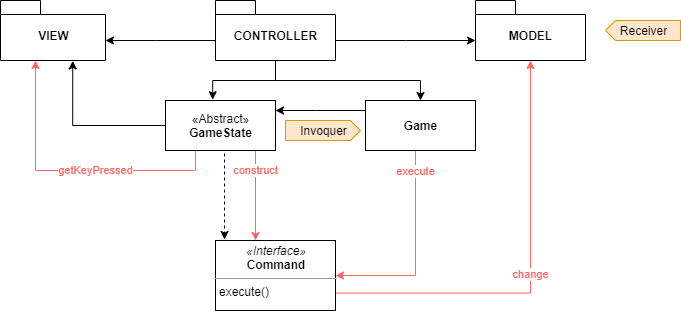

The diagram above was exported from draw.io. Its source (the exported page's mxGraphModel, read from the mxfile embedded in the PNG):
<mxGraphModel dx="1038" dy="485" grid="1" gridSize="10" guides="1" tooltips="1" connect="1" arrows="1" fold="1" page="1" pageScale="1" pageWidth="850" pageHeight="1100" math="0" shadow="0">
  <root>
    <mxCell id="0" />
    <mxCell id="1" parent="0" />
    <mxCell id="wcd7tmnZdksypkXKazkv-22" value="MODEL" style="shape=folder;fontStyle=1;spacingTop=10;tabWidth=40;tabHeight=14;tabPosition=left;html=1;" vertex="1" parent="1">
      <mxGeometry x="580" y="40" width="110" height="60" as="geometry" />
    </mxCell>
    <mxCell id="wcd7tmnZdksypkXKazkv-70" value="change" style="edgeStyle=orthogonalEdgeStyle;rounded=0;orthogonalLoop=1;jettySize=auto;html=1;exitX=1;exitY=0.75;exitDx=0;exitDy=0;entryX=0.5;entryY=1;entryDx=0;entryDy=0;entryPerimeter=0;startArrow=none;startFill=0;endArrow=classic;endFill=1;strokeColor=#FF6666;fontColor=#FF6666;" edge="1" parent="1" source="wcd7tmnZdksypkXKazkv-29" target="wcd7tmnZdksypkXKazkv-22">
      <mxGeometry relative="1" as="geometry" />
    </mxCell>
    <mxCell id="wcd7tmnZdksypkXKazkv-29" value="&lt;p style=&quot;margin: 0px ; margin-top: 4px ; text-align: center&quot;&gt;&lt;i&gt;«Interface»&lt;/i&gt;&lt;br&gt;&lt;b&gt;Command&lt;/b&gt;&lt;/p&gt;&lt;hr size=&quot;1&quot;&gt;&lt;p style=&quot;margin: 0px ; margin-left: 4px&quot;&gt;execute()&lt;/p&gt;" style="verticalAlign=top;align=left;overflow=fill;fontSize=12;fontFamily=Helvetica;html=1;" vertex="1" parent="1">
      <mxGeometry x="320" y="280" width="120" height="70" as="geometry" />
    </mxCell>
    <mxCell id="wcd7tmnZdksypkXKazkv-32" style="edgeStyle=orthogonalEdgeStyle;rounded=0;orthogonalLoop=1;jettySize=auto;html=1;endArrow=classic;endFill=1;strokeColor=#000000;fontColor=#FF6666;" edge="1" parent="1" source="wcd7tmnZdksypkXKazkv-30" target="wcd7tmnZdksypkXKazkv-31">
      <mxGeometry relative="1" as="geometry">
        <Array as="points">
          <mxPoint x="380" y="120" />
          <mxPoint x="525" y="120" />
        </Array>
      </mxGeometry>
    </mxCell>
    <mxCell id="wcd7tmnZdksypkXKazkv-42" style="edgeStyle=orthogonalEdgeStyle;rounded=0;orthogonalLoop=1;jettySize=auto;html=1;endArrow=classic;endFill=1;strokeColor=#000000;fontColor=#FF6666;" edge="1" parent="1" source="wcd7tmnZdksypkXKazkv-30" target="wcd7tmnZdksypkXKazkv-39">
      <mxGeometry relative="1" as="geometry">
        <Array as="points">
          <mxPoint x="260" y="80" />
          <mxPoint x="260" y="80" />
        </Array>
      </mxGeometry>
    </mxCell>
    <mxCell id="wcd7tmnZdksypkXKazkv-52" style="edgeStyle=orthogonalEdgeStyle;rounded=0;orthogonalLoop=1;jettySize=auto;html=1;endArrow=classic;endFill=1;strokeColor=#000000;fontColor=#FF6666;" edge="1" parent="1" source="wcd7tmnZdksypkXKazkv-30" target="wcd7tmnZdksypkXKazkv-22">
      <mxGeometry relative="1" as="geometry">
        <Array as="points">
          <mxPoint x="510" y="80" />
          <mxPoint x="510" y="80" />
        </Array>
      </mxGeometry>
    </mxCell>
    <mxCell id="wcd7tmnZdksypkXKazkv-61" style="edgeStyle=orthogonalEdgeStyle;rounded=0;orthogonalLoop=1;jettySize=auto;html=1;entryX=0.429;entryY=-0.016;entryDx=0;entryDy=0;entryPerimeter=0;endArrow=classic;endFill=1;strokeColor=#000000;fontColor=#FF6666;" edge="1" parent="1" source="wcd7tmnZdksypkXKazkv-30" target="wcd7tmnZdksypkXKazkv-58">
      <mxGeometry relative="1" as="geometry" />
    </mxCell>
    <mxCell id="wcd7tmnZdksypkXKazkv-30" value="&lt;font color=&quot;#000000&quot;&gt;CONTROLLER&lt;/font&gt;" style="shape=folder;fontStyle=1;spacingTop=10;tabWidth=40;tabHeight=14;tabPosition=left;html=1;fontColor=#FF6666;" vertex="1" parent="1">
      <mxGeometry x="320" y="40" width="120" height="60" as="geometry" />
    </mxCell>
    <mxCell id="wcd7tmnZdksypkXKazkv-33" value="execute" style="edgeStyle=orthogonalEdgeStyle;rounded=0;orthogonalLoop=1;jettySize=auto;html=1;endArrow=classic;endFill=1;strokeColor=#FF6666;fontColor=#FF6666;entryX=1;entryY=0.5;entryDx=0;entryDy=0;" edge="1" parent="1" source="wcd7tmnZdksypkXKazkv-31" target="wcd7tmnZdksypkXKazkv-29">
      <mxGeometry x="-0.7917" relative="1" as="geometry">
        <mxPoint x="580" y="418" as="targetPoint" />
        <Array as="points">
          <mxPoint x="520" y="315" />
        </Array>
        <mxPoint as="offset" />
      </mxGeometry>
    </mxCell>
    <mxCell id="wcd7tmnZdksypkXKazkv-31" value="&lt;b&gt;&lt;font color=&quot;#000000&quot;&gt;Game&lt;/font&gt;&lt;/b&gt;" style="html=1;fontColor=#FF6666;" vertex="1" parent="1">
      <mxGeometry x="470" y="140" width="110" height="50" as="geometry" />
    </mxCell>
    <mxCell id="wcd7tmnZdksypkXKazkv-39" value="VIEW" style="shape=folder;fontStyle=1;spacingTop=10;tabWidth=40;tabHeight=14;tabPosition=left;html=1;" vertex="1" parent="1">
      <mxGeometry x="105" y="40" width="105" height="60" as="geometry" />
    </mxCell>
    <mxCell id="wcd7tmnZdksypkXKazkv-60" style="edgeStyle=orthogonalEdgeStyle;rounded=0;orthogonalLoop=1;jettySize=auto;html=1;endArrow=classic;endFill=1;strokeColor=#000000;fontColor=#FF6666;entryX=0.688;entryY=1.007;entryDx=0;entryDy=0;entryPerimeter=0;" edge="1" parent="1" source="wcd7tmnZdksypkXKazkv-58" target="wcd7tmnZdksypkXKazkv-39">
      <mxGeometry relative="1" as="geometry">
        <mxPoint x="215" y="165" as="targetPoint" />
      </mxGeometry>
    </mxCell>
    <mxCell id="wcd7tmnZdksypkXKazkv-62" value="getKeyPressed" style="edgeStyle=orthogonalEdgeStyle;rounded=0;orthogonalLoop=1;jettySize=auto;html=1;endArrow=classic;endFill=1;strokeColor=#FF6666;fontColor=#FF6666;" edge="1" parent="1" source="wcd7tmnZdksypkXKazkv-58">
      <mxGeometry x="-0.1724" relative="1" as="geometry">
        <mxPoint x="140" y="100" as="targetPoint" />
        <Array as="points">
          <mxPoint x="300" y="210" />
          <mxPoint x="140" y="210" />
          <mxPoint x="140" y="100" />
        </Array>
        <mxPoint as="offset" />
      </mxGeometry>
    </mxCell>
    <mxCell id="wcd7tmnZdksypkXKazkv-63" value="construct" style="edgeStyle=orthogonalEdgeStyle;rounded=0;orthogonalLoop=1;jettySize=auto;html=1;endArrow=classic;endFill=1;strokeColor=#FF6666;fontColor=#FF6666;" edge="1" parent="1" source="wcd7tmnZdksypkXKazkv-58">
      <mxGeometry x="-0.5556" relative="1" as="geometry">
        <mxPoint x="360" y="280" as="targetPoint" />
        <Array as="points">
          <mxPoint x="360" y="280" />
        </Array>
        <mxPoint as="offset" />
      </mxGeometry>
    </mxCell>
    <mxCell id="wcd7tmnZdksypkXKazkv-64" style="edgeStyle=orthogonalEdgeStyle;rounded=0;orthogonalLoop=1;jettySize=auto;html=1;endArrow=classic;endFill=1;strokeColor=#000000;fontColor=#FF6666;entryX=0.075;entryY=-0.014;entryDx=0;entryDy=0;entryPerimeter=0;dashed=1;" edge="1" parent="1" target="wcd7tmnZdksypkXKazkv-29">
      <mxGeometry relative="1" as="geometry">
        <mxPoint x="329" y="193" as="sourcePoint" />
        <mxPoint x="350" y="280" as="targetPoint" />
        <Array as="points">
          <mxPoint x="329" y="230" />
          <mxPoint x="329" y="230" />
        </Array>
      </mxGeometry>
    </mxCell>
    <mxCell id="wcd7tmnZdksypkXKazkv-58" value="&lt;font color=&quot;#000000&quot;&gt;«Abstract»&lt;br&gt;&lt;b&gt;GameState&lt;/b&gt;&lt;/font&gt;" style="html=1;fontColor=#FF6666;" vertex="1" parent="1">
      <mxGeometry x="270" y="140" width="110" height="50" as="geometry" />
    </mxCell>
    <mxCell id="wcd7tmnZdksypkXKazkv-65" value="&lt;font color=&quot;#000000&quot;&gt;Invoquer&lt;/font&gt;" style="html=1;shadow=0;dashed=0;align=center;verticalAlign=middle;shape=mxgraph.arrows2.arrow;dy=0;dx=10;notch=0;fillColor=#ffe6cc;strokeColor=#d79b00;" vertex="1" parent="1">
      <mxGeometry x="390" y="160" width="75" height="20" as="geometry" />
    </mxCell>
    <mxCell id="wcd7tmnZdksypkXKazkv-67" value="&lt;font color=&quot;#000000&quot;&gt;Receiver&lt;/font&gt;" style="html=1;shadow=0;dashed=0;align=center;verticalAlign=middle;shape=mxgraph.arrows2.arrow;dy=0;dx=10;notch=0;fillColor=#ffe6cc;strokeColor=#d79b00;flipH=1;" vertex="1" parent="1">
      <mxGeometry x="710" y="60" width="75" height="20" as="geometry" />
    </mxCell>
    <mxCell id="wcd7tmnZdksypkXKazkv-69" style="edgeStyle=orthogonalEdgeStyle;rounded=0;orthogonalLoop=1;jettySize=auto;html=1;endArrow=classic;endFill=1;strokeColor=#000000;fontColor=#FF6666;" edge="1" parent="1">
      <mxGeometry relative="1" as="geometry">
        <mxPoint x="470" y="150" as="sourcePoint" />
        <mxPoint x="380" y="150" as="targetPoint" />
        <Array as="points">
          <mxPoint x="420" y="150" />
          <mxPoint x="420" y="150" />
        </Array>
      </mxGeometry>
    </mxCell>
  </root>
</mxGraphModel>